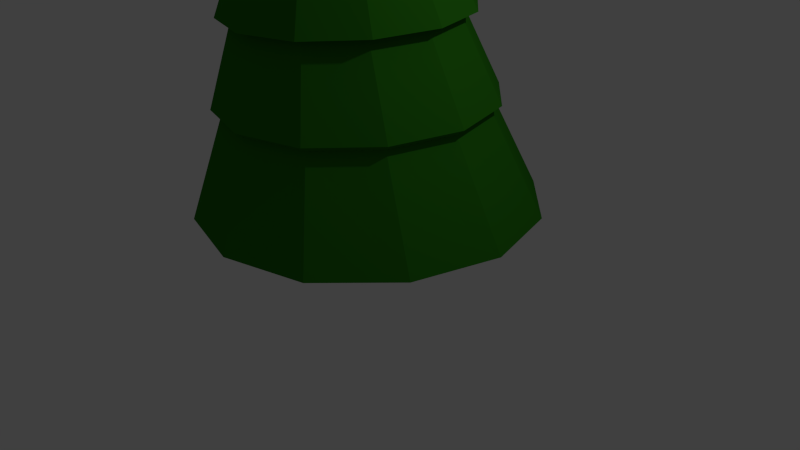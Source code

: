 # Source: christmasTree.blend  (saved by Blender 2.71.0; exported with 4.5.12 LTS)
import bpy
from mathutils import Matrix  # noqa: F401  (used for matrix-valued properties, if any)

bpy.ops.wm.read_factory_settings(use_empty=True)
scene = bpy.context.scene
scene.name = 'Scene'

# ---- collections
col_collection_1 = bpy.data.collections.new('Collection 1'); scene.collection.children.link(col_collection_1)

# ---- materials (node trees are filled in below, after node groups)
mat_tannengreen = bpy.data.materials.new('tannengreen')
mat_tannengreen.alpha_threshold = 0.0
mat_tannengreen.use_transparent_shadow = False
mat_tannengreen.diffuse_color = (0.02557, 0.196, 0.00873, 1.0)
mat_tannengreen.roughness = 0.5
mat_tannengreen.specular_intensity = 0.0
mat_tannengreen.line_color = (0.0, 0.0, 0.0, 1.0)
mat_treewood1 = bpy.data.materials.new('treeWood1')
mat_treewood1.alpha_threshold = 0.0
mat_treewood1.use_transparent_shadow = False
mat_treewood1.diffuse_color = (0.2019, 0.07328, 0.03686, 1.0)
mat_treewood1.roughness = 0.5
mat_treewood1.specular_intensity = 0.07292
mat_treewood1.line_color = (0.0, 0.0, 0.0, 1.0)

# ---- material node trees

# ---- world
world_world = bpy.data.worlds.new('World'); scene.world = world_world
world_world.color = (0.05088, 0.05088, 0.05088)
world_world.use_sun_shadow = False
world_world.sun_shadow_jitter_overblur = 0.0
world_world.cycles.sampling_method = 'MANUAL'
world_world.cycles.sample_map_resolution = 256

# ---- cameras
cam_camera = bpy.data.cameras.new('Camera')
cam_camera.clip_end = 100.0
cam_camera.lens = 35.0
cam_camera.sensor_width = 32.0
cam_camera.sensor_height = 18.0
cam_camera.ortho_scale = 7.314
cam_camera.dof.focus_distance = 0.0
cam_camera.dof.aperture_fstop = 128.0

# ---- lights
light_lamp = bpy.data.lights.new('Lamp', 'POINT')
light_lamp.transmission_factor = 0.0
light_lamp.cutoff_distance = 30.0
light_lamp.energy = 100.0
light_lamp.shadow_buffer_clip_start = 1.001
light_lamp.shadow_soft_size = 0.1
light_lamp.shadow_maximum_resolution = 0.006
light_lamp.use_absolute_resolution = True
light_lamp.cycles.use_multiple_importance_sampling = False

# ---- meshes
me_cylinder = bpy.data.meshes.new('Cylinder')
me_cylinder.from_pydata([(0.03525, 0.6814, -0.5789), (0.03466, 0.01066, 1.632), (0.3695, 0.5952, -0.5792), (0.6096, 0.3476, -0.5805), (0.6995, 0.01345, -0.5827), (0.6023, -0.3213, -0.586), (0.3568, -0.5698, -0.5888), (0.0205, -0.6565, -0.59), (-0.3125, -0.5698, -0.5888), (-0.5506, -0.3213, -0.586), (-0.6392, 0.01345, -0.5827), (-0.5433, 0.3476, -0.5805), (-0.2998, 0.5952, -0.5792), (0.01178, 0.4982, -0.181), (-0.01319, 0.394, 0.1629), (-0.02929, 0.2939, 0.5135), (-0.02749, 0.2017, 0.8776), (-0.008859, 0.1172, 1.254), (0.05161, 0.1013, 1.254), (0.07908, 0.1736, 0.8767), (0.1235, 0.2534, 0.5123), (0.1862, 0.3416, 0.1616), (0.2583, 0.4339, -0.182), (0.09415, 0.05563, 1.253), (0.1534, 0.09254, 0.8741), (0.2299, 0.1372, 0.5084), (0.3259, 0.1907, 0.1574), (0.4327, 0.249, -0.1855), (0.109, -0.005959, 1.251), (0.1785, -0.01675, 0.8705), (0.2653, -0.0197, 0.5028), (0.3737, -0.01297, 0.1514), (0.4948, -0.0005292, -0.1906), (0.0899, -0.06758, 1.25), (0.1434, -0.1262, 0.8665), (0.2142, -0.177, 0.4966), (0.3088, -0.2171, 0.1445), (0.4182, -0.2506, -0.1964), (0.04421, -0.1133, 1.248), (0.06152, -0.2075, 0.8635), (0.09604, -0.2939, 0.4917), (0.1563, -0.3687, 0.1391), (0.233, -0.4361, -0.201), (-0.01737, -0.1292, 1.248), (-0.04769, -0.2358, 0.8624), (-0.06107, -0.3348, 0.4896), (-0.04769, -0.4217, 0.137), (-0.01737, -0.501, -0.2029), (-0.07776, -0.1133, 1.248), (-0.1539, -0.2075, 0.8635), (-0.2128, -0.2939, 0.4917), (-0.246, -0.3687, 0.1391), (-0.2627, -0.4361, -0.201), (-0.1202, -0.06758, 1.25), (-0.2277, -0.1262, 0.8665), (-0.3178, -0.177, 0.4966), (-0.3842, -0.2171, 0.1445), (-0.4357, -0.2506, -0.1964), (-0.1349, -0.005959, 1.251), (-0.2524, -0.01675, 0.8705), (-0.3524, -0.0197, 0.5028), (-0.4309, -0.01297, 0.1514), (-0.4967, -0.0005294, -0.1906), (-0.1159, 0.05563, 1.253), (-0.2176, 0.09254, 0.8741), (-0.3022, 0.1372, 0.5084), (-0.3671, 0.1907, 0.1574), (-0.4212, 0.249, -0.1855), (-0.07035, 0.1013, 1.254), (-0.1363, 0.1736, 0.8767), (-0.1854, 0.2534, 0.5123), (-0.2161, 0.3416, 0.1616), (-0.2375, 0.4339, -0.182), (-0.00729, 0.1442, 1.26), (0.06633, 0.1249, 1.259), (0.1181, 0.06933, 1.258), (0.1362, -0.005617, 1.256), (0.113, -0.08062, 1.254), (0.05741, -0.1363, 1.253), (-0.01754, -0.1557, 1.252), (-0.09105, -0.1363, 1.253), (-0.1427, -0.08062, 1.254), (-0.1607, -0.005617, 1.256), (-0.1376, 0.06933, 1.258), (-0.08212, 0.1249, 1.259), (-0.02523, 0.2249, 0.8925), (0.0924, 0.1938, 0.8916), (0.1745, 0.1045, 0.8888), (0.2022, -0.01608, 0.8848), (0.1636, -0.1368, 0.8806), (0.07334, -0.2265, 0.8773), (-0.04716, -0.2577, 0.876), (-0.1644, -0.2265, 0.8773), (-0.2459, -0.1368, 0.8806), (-0.2732, -0.01608, 0.8848), (-0.2349, 0.1045, 0.8888), (-0.1453, 0.1938, 0.8916), (-0.02658, 0.3261, 0.5319), (0.1417, 0.2816, 0.5306), (0.259, 0.1537, 0.5264), (0.2982, -0.01895, 0.5204), (0.2421, -0.1921, 0.5137), (0.112, -0.3207, 0.5083), (-0.06094, -0.3658, 0.5061), (-0.228, -0.3207, 0.5083), (-0.3437, -0.1921, 0.5137), (-0.3819, -0.01895, 0.5204), (-0.3268, 0.1537, 0.5264), (-0.1984, 0.2816, 0.5306), (-0.008785, 0.453, 0.1724), (0.2192, 0.3931, 0.171), (0.3791, 0.2209, 0.1664), (0.4341, -0.0116, 0.1598), (0.3602, -0.2447, 0.1522), (0.1862, -0.4178, 0.1462), (-0.04688, -0.4783, 0.1438), (-0.2734, -0.4178, 0.1462), (-0.4315, -0.2447, 0.1522), (-0.4851, -0.0116, 0.1598), (-0.4126, 0.2209, 0.1664), (-0.2404, 0.3931, 0.171), (0.01261, 0.5335, -0.1561), (0.2766, 0.4646, -0.1572), (0.4635, 0.2667, -0.1609), (0.53, -0.0004985, -0.1662), (0.448, -0.2683, -0.1725), (0.2495, -0.467, -0.1775), (-0.01861, -0.5364, -0.1796), (-0.2813, -0.467, -0.1775), (-0.4665, -0.2683, -0.1725), (-0.5317, -0.0004988, -0.1662), (-0.451, 0.2667, -0.1609), (-0.2543, 0.4646, -0.1572), (0.01768, 0.09243, -0.5393), (0.05999, 0.0814, -0.5394), (0.09009, 0.04976, -0.5399), (0.101, 0.007081, -0.5406), (0.08835, -0.03561, -0.5412), (0.05697, -0.06727, -0.5417), (0.0142, -0.07831, -0.5419), (-0.02809, -0.06727, -0.5417), (-0.05815, -0.03561, -0.5412), (-0.06907, 0.007081, -0.5406), (-0.05641, 0.04976, -0.5399), (-0.02506, 0.0814, -0.5394), (0.03542, 0.1004, -0.8925), (0.07789, 0.08946, -0.8926), (0.1085, 0.05803, -0.8927), (0.1201, 0.01564, -0.8929), (0.108, -0.02675, -0.893), (0.07712, -0.0582, -0.8932), (0.03453, -0.06915, -0.8932), (-0.007928, -0.0582, -0.8932), (-0.03848, -0.02675, -0.893), (-0.05004, 0.01564, -0.8929), (-0.03803, 0.05803, -0.8927), (-0.007158, 0.08946, -0.8926)], [], [(144, 133, 145, 156), (0, 13, 22, 2), (121, 14, 21, 122), (109, 15, 20, 110), (97, 16, 19, 98), (85, 17, 18, 86), (2, 22, 27, 3), (122, 21, 26, 123), (110, 20, 25, 111), (98, 19, 24, 99), (86, 18, 23, 87), (3, 27, 32, 4), (123, 26, 31, 124), (111, 25, 30, 112), (99, 24, 29, 100), (87, 23, 28, 88), (4, 32, 37, 5), (124, 31, 36, 125), (112, 30, 35, 113), (100, 29, 34, 101), (88, 28, 33, 89), (5, 37, 42, 6), (125, 36, 41, 126), (113, 35, 40, 114), (101, 34, 39, 102), (89, 33, 38, 90), (6, 42, 47, 7), (126, 41, 46, 127), (114, 40, 45, 115), (102, 39, 44, 103), (90, 38, 43, 91), (7, 47, 52, 8), (127, 46, 51, 128), (115, 45, 50, 116), (103, 44, 49, 104), (91, 43, 48, 92), (8, 52, 57, 9), (128, 51, 56, 129), (116, 50, 55, 117), (104, 49, 54, 105), (92, 48, 53, 93), (9, 57, 62, 10), (129, 56, 61, 130), (117, 55, 60, 118), (105, 54, 59, 106), (93, 53, 58, 94), (10, 62, 67, 11), (130, 61, 66, 131), (118, 60, 65, 119), (106, 59, 64, 107), (94, 58, 63, 95), (12, 72, 13, 0), (132, 71, 14, 121), (120, 70, 15, 109), (108, 69, 16, 97), (96, 68, 17, 85), (11, 67, 72, 12), (131, 66, 71, 132), (119, 65, 70, 120), (107, 64, 69, 108), (95, 63, 68, 96), (17, 73, 74, 18), (18, 74, 75, 23), (23, 75, 76, 28), (28, 76, 77, 33), (33, 77, 78, 38), (38, 78, 79, 43), (43, 79, 80, 48), (48, 80, 81, 53), (53, 81, 82, 58), (58, 82, 83, 63), (68, 84, 73, 17), (63, 83, 84, 68), (16, 85, 86, 19), (19, 86, 87, 24), (24, 87, 88, 29), (29, 88, 89, 34), (34, 89, 90, 39), (39, 90, 91, 44), (44, 91, 92, 49), (49, 92, 93, 54), (54, 93, 94, 59), (59, 94, 95, 64), (69, 96, 85, 16), (64, 95, 96, 69), (15, 97, 98, 20), (20, 98, 99, 25), (25, 99, 100, 30), (30, 100, 101, 35), (35, 101, 102, 40), (40, 102, 103, 45), (45, 103, 104, 50), (50, 104, 105, 55), (55, 105, 106, 60), (60, 106, 107, 65), (70, 108, 97, 15), (65, 107, 108, 70), (14, 109, 110, 21), (21, 110, 111, 26), (26, 111, 112, 31), (31, 112, 113, 36), (36, 113, 114, 41), (41, 114, 115, 46), (46, 115, 116, 51), (51, 116, 117, 56), (56, 117, 118, 61), (61, 118, 119, 66), (71, 120, 109, 14), (66, 119, 120, 71), (13, 121, 122, 22), (22, 122, 123, 27), (27, 123, 124, 32), (32, 124, 125, 37), (37, 125, 126, 42), (42, 126, 127, 47), (47, 127, 128, 52), (52, 128, 129, 57), (57, 129, 130, 62), (62, 130, 131, 67), (72, 132, 121, 13), (67, 131, 132, 72), (134, 133, 0, 2), (135, 134, 2, 3), (136, 135, 3, 4), (137, 136, 4, 5), (138, 137, 5, 6), (139, 138, 6, 7), (140, 139, 7, 8), (141, 140, 8, 9), (142, 141, 9, 10), (143, 142, 10, 11), (144, 143, 11, 12), (133, 144, 12, 0), (145, 146, 147, 148, 149, 150, 151, 152, 153, 154, 155, 156), (143, 144, 156, 155), (142, 143, 155, 154), (141, 142, 154, 153), (140, 141, 153, 152), (139, 140, 152, 151), (138, 139, 151, 150), (137, 138, 150, 149), (136, 137, 149, 148), (135, 136, 148, 147), (134, 135, 147, 146), (133, 134, 146, 145), (73, 1, 74), (74, 1, 75), (75, 1, 76), (76, 1, 77), (77, 1, 78), (78, 1, 79), (79, 1, 80), (80, 1, 81), (81, 1, 82), (82, 1, 83), (84, 1, 73), (83, 1, 84)])
me_cylinder.polygons.foreach_set('material_index', [1, 0, 0, 0, 0, 0, 0, 0, 0, 0, 0, 0, 0, 0, 0, 0, 0, 0, 0, 0, 0, 0, 0, 0, 0, 0, 0, 0, 0, 0, 0, 0, 0, 0, 0, 0, 0, 0, 0, 0, 0, 0, 0, 0, 0, 0, 0, 0, 0, 0, 0, 0, 0, 0, 0, 0, 0, 0, 0, 0, 0, 0, 0, 0, 0, 0, 0, 0, 0, 0, 0, 0, 0, 0, 0, 0, 0, 0, 0, 0, 0, 0, 0, 0, 0, 0, 0, 0, 0, 0, 0, 0, 0, 0, 0, 0, 0, 0, 0, 0, 0, 0, 0, 0, 0, 0, 0, 0, 0, 0, 0, 0, 0, 0, 0, 0, 0, 0, 0, 0, 0, 0, 0, 0, 0, 0, 0, 0, 0, 0, 0, 0, 0, 0, 1, 1, 1, 1, 1, 1, 1, 1, 1, 1, 1, 0, 0, 0, 0, 0, 0, 0, 0, 0, 0, 0, 0])
me_cylinder.materials.append(mat_tannengreen)
me_cylinder.materials.append(mat_treewood1)
me_cylinder.use_remesh_preserve_volume = False
me_cylinder.use_remesh_preserve_attributes = False
me_cylinder.use_mirror_vertex_groups = False
me_cylinder.update()

# ---- objects
ob_lamp = bpy.data.objects.new('Lamp', light_lamp)
ob_camera = bpy.data.objects.new('Camera', cam_camera)
ob_tanne = bpy.data.objects.new('tanne', me_cylinder)

# ---- transforms, parenting, visibility, modifiers, constraints
ob_lamp.location = (4.076, 1.005, 5.904)
ob_lamp.rotation_euler = (0.6503, 0.05522, 1.866)
ob_lamp.lock_rotations_4d = False
ob_lamp.empty_display_type = 'ARROWS'
ob_lamp.color = (0.0, 0.0, 0.0, 0.0)
ob_lamp.lineart.crease_threshold = 0.0
ob_camera.location = (7.481, -6.508, 5.344)
ob_camera.rotation_euler = (1.109, 0.01082, 0.8149)
ob_camera.lock_rotations_4d = False
ob_camera.empty_display_type = 'ARROWS'
ob_camera.color = (0.0, 0.0, 0.0, 0.0)
ob_camera.display_type = 'WIRE'
ob_camera.lineart.crease_threshold = 0.0
ob_tanne.location = (-0.1168, -0.05223, 2.639)
ob_tanne.scale = (3.194, 3.194, 3.194)
ob_tanne.lineart.crease_threshold = 0.0

# ---- collection membership
col_collection_1.objects.link(ob_lamp)
col_collection_1.objects.link(ob_camera)
col_collection_1.objects.link(ob_tanne)

# ---- scene / render settings (as saved in the file)
scene.camera = ob_camera
scene.frame_start = 1; scene.frame_end = 250; scene.frame_set(1)
scene.render.engine = 'BLENDER_EEVEE_NEXT'
scene.render.resolution_percentage = 50
scene.render.dither_intensity = 0.0
scene.cycles.use_denoising = False
scene.cycles.samples = 10
scene.cycles.sampling_pattern = 'TABULATED_SOBOL'
scene.cycles.light_sampling_threshold = 0.0
scene.cycles.use_adaptive_sampling = False
scene.cycles.use_light_tree = False
scene.cycles.blur_glossy = 0.0
scene.cycles.volume_bounces = 1
scene.cycles.pixel_filter_type = 'GAUSSIAN'
scene.cycles.sample_clamp_indirect = 0.0
scene.view_settings.view_transform = 'Standard'
bpy.context.view_layer.update()
